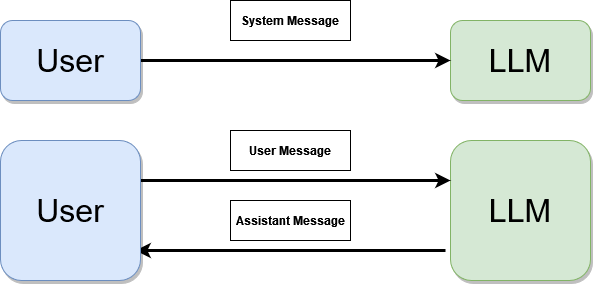

The diagram above was exported from draw.io. Its source (the exported page's mxGraphModel, read from the mxfile embedded in the PNG):
<mxGraphModel dx="1050" dy="558" grid="1" gridSize="10" guides="1" tooltips="1" connect="1" arrows="1" fold="1" page="1" pageScale="1" pageWidth="827" pageHeight="1169" math="0" shadow="0">
  <root>
    <mxCell id="0" />
    <mxCell id="1" parent="0" />
    <mxCell id="DKq20Blun7CDPkPsw0Yr-1" value="&lt;font style=&quot;font-size: 32px;&quot;&gt;LLM&lt;/font&gt;" style="rounded=1;whiteSpace=wrap;html=1;shadow=1;fillColor=#d5e8d4;strokeColor=#82b366;" vertex="1" parent="1">
      <mxGeometry x="540" y="350" width="140" height="80" as="geometry" />
    </mxCell>
    <mxCell id="DKq20Blun7CDPkPsw0Yr-4" style="edgeStyle=orthogonalEdgeStyle;rounded=0;orthogonalLoop=1;jettySize=auto;html=1;entryX=0;entryY=0.5;entryDx=0;entryDy=0;strokeWidth=3;" edge="1" parent="1" source="DKq20Blun7CDPkPsw0Yr-2" target="DKq20Blun7CDPkPsw0Yr-1">
      <mxGeometry relative="1" as="geometry" />
    </mxCell>
    <mxCell id="DKq20Blun7CDPkPsw0Yr-2" value="&lt;font style=&quot;font-size: 32px;&quot;&gt;User&lt;/font&gt;" style="rounded=1;whiteSpace=wrap;html=1;fillColor=#dae8fc;strokeColor=#6c8ebf;shadow=1;" vertex="1" parent="1">
      <mxGeometry x="90" y="350" width="140" height="80" as="geometry" />
    </mxCell>
    <mxCell id="DKq20Blun7CDPkPsw0Yr-3" value="&lt;b&gt;System Message&lt;/b&gt;" style="rounded=0;whiteSpace=wrap;html=1;" vertex="1" parent="1">
      <mxGeometry x="320" y="330" width="120" height="40" as="geometry" />
    </mxCell>
    <mxCell id="DKq20Blun7CDPkPsw0Yr-9" style="edgeStyle=orthogonalEdgeStyle;rounded=0;orthogonalLoop=1;jettySize=auto;html=1;strokeWidth=3;" edge="1" parent="1">
      <mxGeometry relative="1" as="geometry">
        <mxPoint x="535" y="580" as="sourcePoint" />
        <mxPoint x="225" y="580" as="targetPoint" />
      </mxGeometry>
    </mxCell>
    <mxCell id="DKq20Blun7CDPkPsw0Yr-5" value="&lt;font style=&quot;font-size: 32px;&quot;&gt;LLM&lt;/font&gt;" style="rounded=1;whiteSpace=wrap;html=1;fillColor=#d5e8d4;strokeColor=#82b366;shadow=1;" vertex="1" parent="1">
      <mxGeometry x="540" y="470" width="140" height="140" as="geometry" />
    </mxCell>
    <mxCell id="DKq20Blun7CDPkPsw0Yr-6" style="edgeStyle=orthogonalEdgeStyle;rounded=0;orthogonalLoop=1;jettySize=auto;html=1;entryX=0;entryY=0.5;entryDx=0;entryDy=0;strokeWidth=3;" edge="1" parent="1">
      <mxGeometry relative="1" as="geometry">
        <mxPoint x="230" y="510" as="sourcePoint" />
        <mxPoint x="540" y="510" as="targetPoint" />
      </mxGeometry>
    </mxCell>
    <mxCell id="DKq20Blun7CDPkPsw0Yr-7" value="&lt;font style=&quot;font-size: 32px;&quot;&gt;User&lt;/font&gt;" style="rounded=1;whiteSpace=wrap;html=1;fillColor=#dae8fc;strokeColor=#6c8ebf;shadow=1;" vertex="1" parent="1">
      <mxGeometry x="90" y="470" width="140" height="140" as="geometry" />
    </mxCell>
    <mxCell id="DKq20Blun7CDPkPsw0Yr-8" value="&lt;b&gt;User Message&lt;/b&gt;" style="rounded=0;whiteSpace=wrap;html=1;" vertex="1" parent="1">
      <mxGeometry x="320" y="460" width="120" height="40" as="geometry" />
    </mxCell>
    <mxCell id="DKq20Blun7CDPkPsw0Yr-10" value="&lt;b&gt;Assistant Message&lt;/b&gt;" style="rounded=0;whiteSpace=wrap;html=1;" vertex="1" parent="1">
      <mxGeometry x="320" y="530" width="120" height="40" as="geometry" />
    </mxCell>
  </root>
</mxGraphModel>